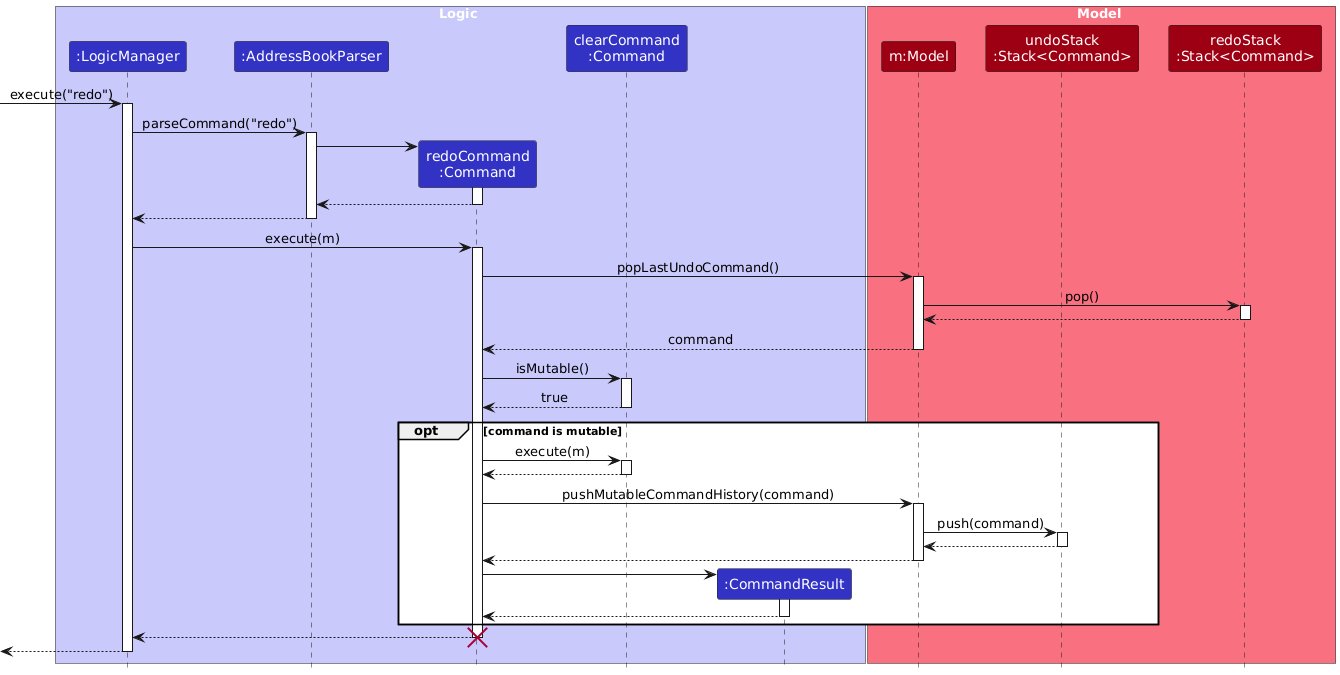

The diagram above was rendered by PlantUML. Its source (embedded in the PNG):
@startuml
/'
 'Commonly used styles and colors across diagrams.
 'Refer to https://plantuml-documentation.readthedocs.io/en/latest for a more
 'comprehensive list of skinparams.
 '/


'T1 through T4 are shades of the original color from lightest to darkest

!define UI_COLOR #1D8900
!define UI_COLOR_T1 #83E769
!define UI_COLOR_T2 #3FC71B
!define UI_COLOR_T3 #166800
!define UI_COLOR_T4 #0E4100

!define LOGIC_COLOR #3333C4
!define LOGIC_COLOR_T1 #C8C8FA
!define LOGIC_COLOR_T2 #6A6ADC
!define LOGIC_COLOR_T3 #1616B0
!define LOGIC_COLOR_T4 #101086

!define MODEL_COLOR #9D0012
!define MODEL_COLOR_T1 #F97181
!define MODEL_COLOR_T2 #E41F36
!define MODEL_COLOR_T3 #7B000E
!define MODEL_COLOR_T4 #51000A

!define STORAGE_COLOR #A38300
!define STORAGE_COLOR_T1 #FFE374
!define STORAGE_COLOR_T2 #EDC520
!define STORAGE_COLOR_T3 #806600
!define STORAGE_COLOR_T2 #544400

!define USER_COLOR #000000

skinparam Package {
    BackgroundColor #FFFFFF
    BorderThickness 1
    FontSize 16
}

skinparam Class {
    FontColor #FFFFFF
    FontSize 15
    BorderThickness 1
    BorderColor #FFFFFF
    StereotypeFontColor #FFFFFF
    FontName Arial
}

skinparam Actor {
    BorderColor USER_COLOR
    Color USER_COLOR
    FontName Arial
}

skinparam Sequence {
    MessageAlign center
    BoxFontSize 15
    BoxPadding 0
    BoxFontColor #FFFFFF
    FontName Arial
}

skinparam Participant {
    FontColor #FFFFFFF
    Padding 20
}

skinparam ArrowFontStyle bold
skinparam MinClassWidth 50
skinparam ParticipantPadding 10
skinparam Shadowing false
skinparam DefaultTextAlignment center
skinparam packageStyle Rectangle

hide footbox
hide members
hide circle

skinparam ArrowFontStyle plain

box Logic LOGIC_COLOR_T1
participant ":LogicManager" as LogicManager LOGIC_COLOR
participant ":AddressBookParser" as AddressBookParser LOGIC_COLOR
participant "redoCommand\n:Command" as RedoCommand LOGIC_COLOR
participant "clearCommand\n:Command" as clearCommand LOGIC_COLOR
participant ":CommandResult" as CommandResult LOGIC_COLOR
end box

box Model MODEL_COLOR_T1
participant "m:Model" as Model MODEL_COLOR
participant "undoStack\n:Stack<Command>" as undoStack MODEL_COLOR
participant "redoStack\n:Stack<Command>" as redoStack MODEL_COLOR
end box

[-> LogicManager : execute("redo")
activate LogicManager

LogicManager -> AddressBookParser : parseCommand("redo")
activate AddressBookParser

create RedoCommand
AddressBookParser -> RedoCommand
activate RedoCommand

RedoCommand --> AddressBookParser
deactivate RedoCommand

AddressBookParser --> LogicManager
deactivate AddressBookParser

LogicManager -> RedoCommand : execute(m)
activate RedoCommand

RedoCommand -> Model : popLastUndoCommand()
activate Model

Model -> redoStack : pop()
activate redoStack

redoStack --> Model
deactivate redoStack

Model --> RedoCommand : command
deactivate Model

RedoCommand -> clearCommand : isMutable()
activate clearCommand

clearCommand --> RedoCommand : true
deactivate clearCommand

opt command is mutable
    RedoCommand -> clearCommand : execute(m)
    activate clearCommand

    clearCommand --> RedoCommand
    deactivate clearCommand

    RedoCommand -> Model : pushMutableCommandHistory(command)
    activate Model

    Model -> undoStack : push(command)
    activate undoStack

    undoStack --> Model
    deactivate undoStack

    Model --> RedoCommand
    deactivate Model

    create CommandResult
    RedoCommand -> CommandResult
    activate CommandResult

    CommandResult --> RedoCommand
    deactivate CommandResult

end

RedoCommand --> LogicManager
deactivate RedoCommand
destroy RedoCommand


[<--LogicManager
deactivate LogicManager
@enduml